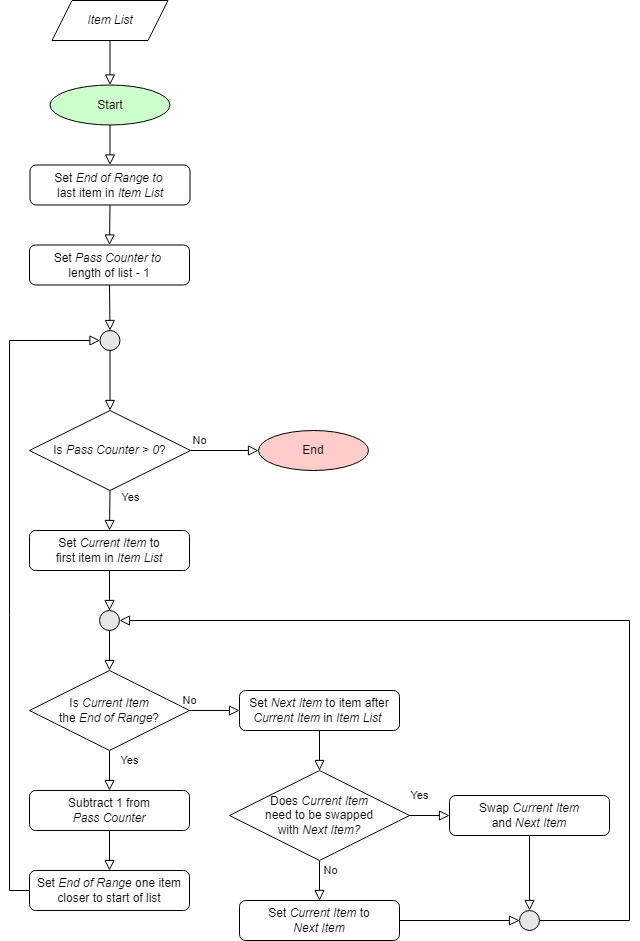

The diagram above was exported from draw.io. Its source (the exported page's mxGraphModel, read from the mxfile embedded in the PNG):
<mxGraphModel dx="1184" dy="2322" grid="1" gridSize="10" guides="1" tooltips="1" connect="1" arrows="1" fold="1" page="1" pageScale="1" pageWidth="827" pageHeight="1169" background="#ffffff" math="0" shadow="0">
  <root>
    <mxCell id="0" />
    <mxCell id="1" parent="0" />
    <mxCell id="2" value="&lt;i&gt;Item List&lt;/i&gt;" style="shape=parallelogram;perimeter=parallelogramPerimeter;whiteSpace=wrap;html=1;fixedSize=1;" parent="1" vertex="1">
      <mxGeometry x="62.5" y="-1120" width="116" height="40" as="geometry" />
    </mxCell>
    <mxCell id="3" value="No" style="edgeStyle=orthogonalEdgeStyle;rounded=0;html=1;jettySize=auto;orthogonalLoop=1;fontSize=11;endArrow=block;endFill=0;endSize=8;strokeWidth=1;shadow=0;labelBackgroundColor=none;entryX=0;entryY=0.5;entryDx=0;entryDy=0;exitX=1;exitY=0.5;exitDx=0;exitDy=0;" parent="1" source="24" target="6" edge="1">
      <mxGeometry x="-0.7353" y="10" relative="1" as="geometry">
        <mxPoint as="offset" />
        <mxPoint x="13" y="360" as="targetPoint" />
        <mxPoint x="-40" y="-330" as="sourcePoint" />
      </mxGeometry>
    </mxCell>
    <mxCell id="4" value="Start" style="ellipse;whiteSpace=wrap;html=1;fillColor=#CCFFCC;" parent="1" vertex="1">
      <mxGeometry x="60.5" y="-1035.5" width="120" height="40" as="geometry" />
    </mxCell>
    <mxCell id="5" value="" style="endArrow=block;html=1;rounded=0;exitX=0.5;exitY=1;exitDx=0;exitDy=0;entryX=0.5;entryY=0;entryDx=0;entryDy=0;endFill=0;endSize=8;" parent="1" source="4" target="17" edge="1">
      <mxGeometry width="50" height="50" relative="1" as="geometry">
        <mxPoint x="334.5" y="-695.5" as="sourcePoint" />
        <mxPoint x="119.5" y="-1035.5" as="targetPoint" />
      </mxGeometry>
    </mxCell>
    <mxCell id="6" value="End" style="ellipse;whiteSpace=wrap;html=1;fillColor=#FFCCCC;" parent="1" vertex="1">
      <mxGeometry x="269" y="-690" width="110" height="40" as="geometry" />
    </mxCell>
    <mxCell id="7" value="Does &lt;i&gt;Current Item&lt;/i&gt; &lt;br&gt;need to be swapped &lt;br&gt;with &lt;i&gt;Next Item?&lt;/i&gt;" style="rhombus;whiteSpace=wrap;html=1;fillColor=#FFFFFF;" parent="1" vertex="1">
      <mxGeometry x="240" y="-350" width="180" height="90" as="geometry" />
    </mxCell>
    <mxCell id="8" value="Yes" style="endArrow=block;html=1;rounded=0;exitX=0.5;exitY=1;exitDx=0;exitDy=0;entryX=0.5;entryY=0;entryDx=0;entryDy=0;endSize=8;endFill=0;" parent="1" source="24" target="31" edge="1">
      <mxGeometry x="-0.6724" y="21" width="50" height="50" relative="1" as="geometry">
        <mxPoint x="200" y="-80" as="sourcePoint" />
        <mxPoint x="329" y="-100" as="targetPoint" />
        <mxPoint as="offset" />
      </mxGeometry>
    </mxCell>
    <mxCell id="9" value="Is&amp;nbsp;&lt;i&gt;Current Item&lt;/i&gt;&lt;br&gt;the&amp;nbsp;&lt;i&gt;End of Range&lt;/i&gt;?" style="rhombus;whiteSpace=wrap;html=1;fillColor=#FFFFFF;" parent="1" vertex="1">
      <mxGeometry x="40" y="-450" width="160" height="80" as="geometry" />
    </mxCell>
    <mxCell id="10" value="No" style="endArrow=block;html=1;rounded=0;endSize=8;endFill=0;entryX=0;entryY=0.5;entryDx=0;entryDy=0;exitX=1;exitY=0.5;exitDx=0;exitDy=0;" parent="1" source="9" target="19" edge="1">
      <mxGeometry x="-1" y="10" width="50" height="50" relative="1" as="geometry">
        <mxPoint x="410" y="120" as="sourcePoint" />
        <mxPoint x="450" y="100" as="targetPoint" />
        <Array as="points" />
        <mxPoint as="offset" />
      </mxGeometry>
    </mxCell>
    <mxCell id="11" value="Yes" style="endArrow=block;html=1;rounded=0;exitX=0.5;exitY=1;exitDx=0;exitDy=0;endSize=8;endFill=0;entryX=0.5;entryY=0;entryDx=0;entryDy=0;" parent="1" source="9" target="23" edge="1">
      <mxGeometry x="-0.5" y="20" width="50" height="50" relative="1" as="geometry">
        <mxPoint x="545.5" y="270" as="sourcePoint" />
        <mxPoint x="120" y="-310" as="targetPoint" />
        <mxPoint as="offset" />
      </mxGeometry>
    </mxCell>
    <mxCell id="12" value="Yes" style="endArrow=block;html=1;rounded=0;exitX=1;exitY=0.5;exitDx=0;exitDy=0;entryX=0;entryY=0.5;entryDx=0;entryDy=0;endSize=8;endFill=0;" parent="1" source="7" target="13" edge="1">
      <mxGeometry x="-0.5" y="20" width="50" height="50" relative="1" as="geometry">
        <mxPoint x="536.5" y="360" as="sourcePoint" />
        <mxPoint x="446.5" y="440" as="targetPoint" />
        <mxPoint as="offset" />
      </mxGeometry>
    </mxCell>
    <mxCell id="13" value="Swap &lt;i&gt;Current Item &lt;br&gt;&lt;/i&gt;and &lt;i&gt;Next Item&lt;/i&gt;" style="rounded=1;whiteSpace=wrap;html=1;fillColor=#FFFFFF;" parent="1" vertex="1">
      <mxGeometry x="460" y="-325" width="160" height="40" as="geometry" />
    </mxCell>
    <mxCell id="14" value="" style="endArrow=block;html=1;rounded=0;exitX=0.5;exitY=1;exitDx=0;exitDy=0;endSize=8;endFill=0;edgeStyle=orthogonalEdgeStyle;entryX=0.5;entryY=0;entryDx=0;entryDy=0;" parent="1" source="13" target="35" edge="1">
      <mxGeometry width="50" height="50" relative="1" as="geometry">
        <mxPoint x="461" y="400" as="sourcePoint" />
        <mxPoint x="591" y="-170" as="targetPoint" />
      </mxGeometry>
    </mxCell>
    <mxCell id="15" value="" style="endArrow=block;html=1;rounded=0;exitX=0.5;exitY=1;exitDx=0;exitDy=0;entryX=0.5;entryY=0;entryDx=0;entryDy=0;endSize=8;endFill=0;" parent="1" source="7" target="21" edge="1">
      <mxGeometry width="50" height="50" relative="1" as="geometry">
        <mxPoint x="536.5" y="280" as="sourcePoint" />
        <mxPoint x="566.5" y="350" as="targetPoint" />
        <Array as="points" />
      </mxGeometry>
    </mxCell>
    <mxCell id="16" value="No" style="edgeLabel;html=1;align=center;verticalAlign=middle;resizable=0;points=[];" parent="15" connectable="0" vertex="1">
      <mxGeometry x="-0.6778" y="2" relative="1" as="geometry">
        <mxPoint x="8" y="3" as="offset" />
      </mxGeometry>
    </mxCell>
    <mxCell id="17" value="Set &lt;i&gt;End of Range to&amp;nbsp;&lt;br&gt;&lt;/i&gt;last item in &lt;i&gt;Item List&lt;/i&gt;" style="rounded=1;whiteSpace=wrap;html=1;fillColor=#FFFFFF;" parent="1" vertex="1">
      <mxGeometry x="40.5" y="-955.5" width="160" height="40" as="geometry" />
    </mxCell>
    <mxCell id="18" value="" style="endArrow=block;html=1;rounded=0;exitX=0.5;exitY=1;exitDx=0;exitDy=0;endSize=8;endFill=0;entryX=0.5;entryY=0;entryDx=0;entryDy=0;" parent="1" source="17" target="26" edge="1">
      <mxGeometry width="50" height="50" relative="1" as="geometry">
        <mxPoint x="134.5" y="-1065.5" as="sourcePoint" />
        <mxPoint x="124.5" y="-955.5" as="targetPoint" />
      </mxGeometry>
    </mxCell>
    <mxCell id="19" value="Set &lt;i&gt;Next Item&lt;/i&gt;&amp;nbsp;to item after &lt;br&gt;&lt;i&gt;Current Item &lt;/i&gt;in &lt;i&gt;Item List&lt;/i&gt;&amp;nbsp;" style="rounded=1;whiteSpace=wrap;html=1;fillColor=#FFFFFF;" parent="1" vertex="1">
      <mxGeometry x="250" y="-430" width="160" height="40" as="geometry" />
    </mxCell>
    <mxCell id="20" style="edgeStyle=orthogonalEdgeStyle;rounded=0;orthogonalLoop=1;jettySize=auto;html=1;exitX=0.5;exitY=1;exitDx=0;exitDy=0;endArrow=block;endFill=0;entryX=0.5;entryY=0;entryDx=0;entryDy=0;endSize=8;" parent="1" source="19" target="7" edge="1">
      <mxGeometry relative="1" as="geometry">
        <mxPoint x="336.5" y="350" as="targetPoint" />
        <mxPoint x="336.5" y="310" as="sourcePoint" />
      </mxGeometry>
    </mxCell>
    <mxCell id="21" value="Set&amp;nbsp;&lt;i&gt;Current Item&amp;nbsp;&lt;/i&gt;to&lt;br&gt;&lt;i&gt;Next&amp;nbsp;Item&lt;/i&gt;" style="rounded=1;whiteSpace=wrap;html=1;fillColor=#FFFFFF;" parent="1" vertex="1">
      <mxGeometry x="250" y="-220" width="160" height="40" as="geometry" />
    </mxCell>
    <mxCell id="22" style="edgeStyle=orthogonalEdgeStyle;rounded=0;orthogonalLoop=1;jettySize=auto;html=1;endArrow=block;endFill=0;entryX=1;entryY=0.5;entryDx=0;entryDy=0;endSize=8;exitX=1;exitY=0.5;exitDx=0;exitDy=0;" parent="1" source="35" target="29" edge="1">
      <mxGeometry relative="1" as="geometry">
        <mxPoint x="345.5" y="430" as="targetPoint" />
        <mxPoint x="560" y="-80" as="sourcePoint" />
        <Array as="points">
          <mxPoint x="640" y="-200" />
          <mxPoint x="640" y="-500" />
        </Array>
      </mxGeometry>
    </mxCell>
    <mxCell id="23" value="Subtract 1 from &lt;br&gt;&lt;i&gt;Pass Counter&lt;/i&gt;" style="rounded=1;whiteSpace=wrap;html=1;fillColor=#FFFFFF;" parent="1" vertex="1">
      <mxGeometry x="40" y="-330" width="160" height="40" as="geometry" />
    </mxCell>
    <mxCell id="24" value="Is&amp;nbsp;&lt;i&gt;Pass Counter &amp;gt; 0&lt;/i&gt;?" style="rhombus;whiteSpace=wrap;html=1;fillColor=#FFFFFF;" parent="1" vertex="1">
      <mxGeometry x="40" y="-710" width="161" height="80" as="geometry" />
    </mxCell>
    <mxCell id="25" value="" style="endArrow=block;html=1;rounded=0;exitX=0.5;exitY=1;exitDx=0;exitDy=0;entryX=0.5;entryY=0;entryDx=0;entryDy=0;endFill=0;endSize=8;" parent="1" source="2" target="4" edge="1">
      <mxGeometry width="50" height="50" relative="1" as="geometry">
        <mxPoint x="134.5" y="-1065.5" as="sourcePoint" />
        <mxPoint x="134.5" y="-1025.5" as="targetPoint" />
      </mxGeometry>
    </mxCell>
    <mxCell id="26" value="Set &lt;i&gt;Pass Counter&amp;nbsp;to&amp;nbsp;&lt;br&gt;&lt;/i&gt;length of list - 1" style="rounded=1;whiteSpace=wrap;html=1;fillColor=#FFFFFF;" parent="1" vertex="1">
      <mxGeometry x="40" y="-875.5" width="160" height="40" as="geometry" />
    </mxCell>
    <mxCell id="27" value="" style="endArrow=block;html=1;rounded=0;exitX=0.5;exitY=1;exitDx=0;exitDy=0;endSize=8;endFill=0;" parent="1" source="26" target="33" edge="1">
      <mxGeometry width="50" height="50" relative="1" as="geometry">
        <mxPoint x="573" y="-560" as="sourcePoint" />
        <mxPoint x="330" y="-360" as="targetPoint" />
      </mxGeometry>
    </mxCell>
    <mxCell id="28" style="edgeStyle=orthogonalEdgeStyle;rounded=0;orthogonalLoop=1;jettySize=auto;html=1;endArrow=block;endFill=0;endSize=8;exitX=0;exitY=0.5;exitDx=0;exitDy=0;entryX=0;entryY=0.5;entryDx=0;entryDy=0;" parent="1" source="37" target="33" edge="1">
      <mxGeometry relative="1" as="geometry">
        <mxPoint x="-121" y="135.5" as="targetPoint" />
        <mxPoint x="69" y="-20" as="sourcePoint" />
        <Array as="points">
          <mxPoint x="20" y="-230" />
          <mxPoint x="20" y="-780" />
        </Array>
      </mxGeometry>
    </mxCell>
    <mxCell id="29" value="" style="ellipse;whiteSpace=wrap;html=1;aspect=fixed;fillColor=#E6E6E6;" parent="1" vertex="1">
      <mxGeometry x="110" y="-510" width="20" height="20" as="geometry" />
    </mxCell>
    <mxCell id="30" value="" style="endArrow=block;html=1;rounded=0;exitX=0.5;exitY=1;exitDx=0;exitDy=0;endSize=8;endFill=0;edgeStyle=orthogonalEdgeStyle;entryX=0.5;entryY=0;entryDx=0;entryDy=0;" parent="1" source="29" target="9" edge="1">
      <mxGeometry width="50" height="50" relative="1" as="geometry">
        <mxPoint x="411.5" y="-10" as="sourcePoint" />
        <mxPoint x="401.5" y="100" as="targetPoint" />
      </mxGeometry>
    </mxCell>
    <mxCell id="31" value="Set &lt;i&gt;Current Item &lt;/i&gt;to &lt;br&gt;first item in &lt;i&gt;Item List&lt;/i&gt;" style="rounded=1;whiteSpace=wrap;html=1;fillColor=#FFFFFF;" parent="1" vertex="1">
      <mxGeometry x="40" y="-590" width="160" height="40" as="geometry" />
    </mxCell>
    <mxCell id="32" value="" style="endArrow=block;html=1;rounded=0;entryX=0.5;entryY=0;entryDx=0;entryDy=0;exitX=0.5;exitY=1;exitDx=0;exitDy=0;endSize=8;endFill=0;" parent="1" source="31" target="29" edge="1">
      <mxGeometry width="50" height="50" relative="1" as="geometry">
        <mxPoint x="334" y="250" as="sourcePoint" />
        <mxPoint x="333.5" y="280" as="targetPoint" />
      </mxGeometry>
    </mxCell>
    <mxCell id="33" value="" style="ellipse;whiteSpace=wrap;html=1;aspect=fixed;fillColor=#E6E6E6;" parent="1" vertex="1">
      <mxGeometry x="110.5" y="-790" width="20" height="20" as="geometry" />
    </mxCell>
    <mxCell id="34" value="" style="endArrow=block;html=1;rounded=0;exitX=0.5;exitY=1;exitDx=0;exitDy=0;endSize=8;endFill=0;edgeStyle=orthogonalEdgeStyle;entryX=0.5;entryY=0;entryDx=0;entryDy=0;" parent="1" source="33" target="24" edge="1">
      <mxGeometry width="50" height="50" relative="1" as="geometry">
        <mxPoint x="500" y="-350" as="sourcePoint" />
        <mxPoint x="490.5" y="-260" as="targetPoint" />
      </mxGeometry>
    </mxCell>
    <mxCell id="35" value="" style="ellipse;whiteSpace=wrap;html=1;aspect=fixed;fillColor=#E6E6E6;" parent="1" vertex="1">
      <mxGeometry x="530" y="-210" width="20" height="20" as="geometry" />
    </mxCell>
    <mxCell id="36" value="" style="endArrow=block;html=1;rounded=0;exitX=1;exitY=0.5;exitDx=0;exitDy=0;endSize=8;endFill=0;edgeStyle=orthogonalEdgeStyle;entryX=0;entryY=0.5;entryDx=0;entryDy=0;" parent="1" source="21" target="35" edge="1">
      <mxGeometry width="50" height="50" relative="1" as="geometry">
        <mxPoint x="471" y="410" as="sourcePoint" />
        <mxPoint x="320" y="460" as="targetPoint" />
      </mxGeometry>
    </mxCell>
    <mxCell id="37" value="Set &lt;i&gt;End of Range &lt;/i&gt;one&amp;nbsp;item closer to start of list" style="rounded=1;whiteSpace=wrap;html=1;fillColor=#FFFFFF;" parent="1" vertex="1">
      <mxGeometry x="40" y="-250" width="160" height="40" as="geometry" />
    </mxCell>
    <mxCell id="38" style="edgeStyle=orthogonalEdgeStyle;rounded=0;orthogonalLoop=1;jettySize=auto;html=1;exitX=0.5;exitY=1;exitDx=0;exitDy=0;endArrow=block;endFill=0;entryX=0.5;entryY=0;entryDx=0;entryDy=0;endSize=8;" parent="1" source="23" target="37" edge="1">
      <mxGeometry relative="1" as="geometry">
        <mxPoint x="180" y="-100" as="targetPoint" />
        <mxPoint x="180" y="-140" as="sourcePoint" />
      </mxGeometry>
    </mxCell>
  </root>
</mxGraphModel>